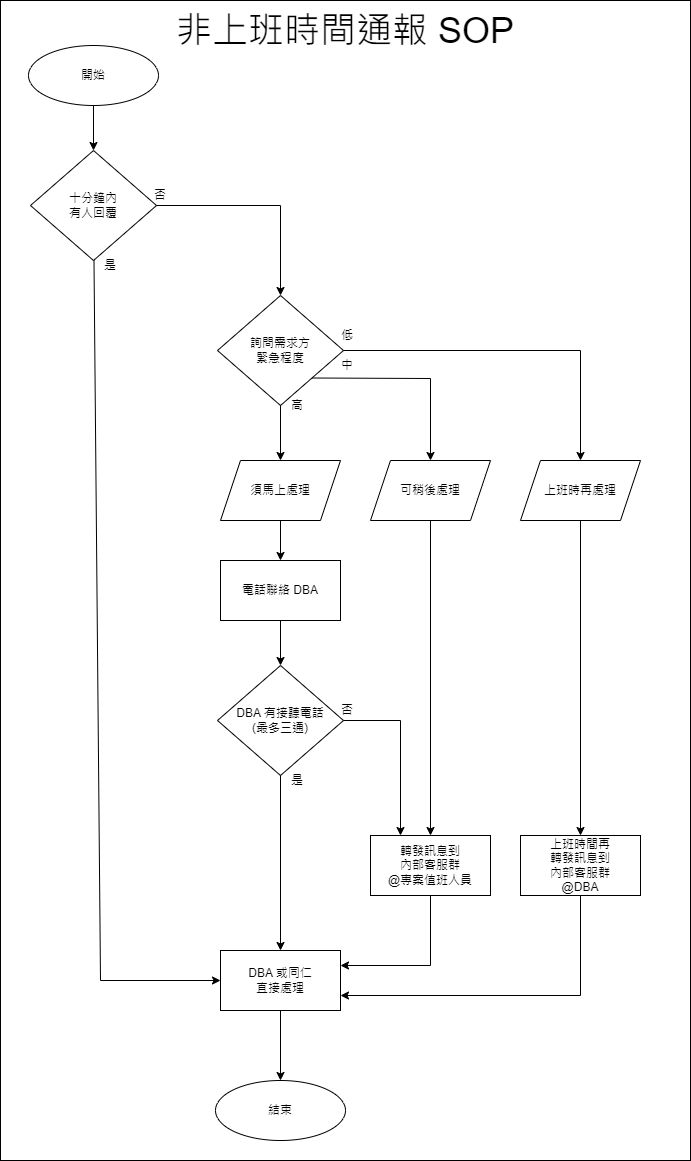

The diagram above was exported from draw.io. Its source (the exported page's mxGraphModel, read from the mxfile embedded in the PNG):
<mxGraphModel dx="847" dy="777" grid="1" gridSize="10" guides="1" tooltips="1" connect="1" arrows="1" fold="1" page="1" pageScale="1" pageWidth="827" pageHeight="1169" math="0" shadow="0">
  <root>
    <mxCell id="_IfFAYIqdvRnwbmws6cM-0" />
    <mxCell id="_IfFAYIqdvRnwbmws6cM-1" parent="_IfFAYIqdvRnwbmws6cM-0" />
    <mxCell id="1FuVR2zYsLGy7F7IIQ7K-0" value="" style="rounded=0;whiteSpace=wrap;html=1;" vertex="1" parent="_IfFAYIqdvRnwbmws6cM-1">
      <mxGeometry x="930" y="1080" width="690" height="1160" as="geometry" />
    </mxCell>
    <mxCell id="_IfFAYIqdvRnwbmws6cM-3" value="十分鐘內&lt;br&gt;有人回覆" style="rhombus;whiteSpace=wrap;html=1;" vertex="1" parent="_IfFAYIqdvRnwbmws6cM-1">
      <mxGeometry x="960" y="1230" width="126" height="110" as="geometry" />
    </mxCell>
    <mxCell id="_IfFAYIqdvRnwbmws6cM-4" value="" style="endArrow=classic;html=1;rounded=0;entryX=0;entryY=0.5;entryDx=0;entryDy=0;" edge="1" parent="_IfFAYIqdvRnwbmws6cM-1" source="_IfFAYIqdvRnwbmws6cM-3" target="78P6sHp2cLhTW-fz1fkt-12">
      <mxGeometry width="50" height="50" relative="1" as="geometry">
        <mxPoint x="1023" y="1340" as="sourcePoint" />
        <mxPoint x="1023" y="1400" as="targetPoint" />
        <Array as="points">
          <mxPoint x="1030" y="2060" />
        </Array>
      </mxGeometry>
    </mxCell>
    <mxCell id="_IfFAYIqdvRnwbmws6cM-5" value="是" style="text;html=1;strokeColor=none;fillColor=none;align=center;verticalAlign=middle;whiteSpace=wrap;rounded=0;" vertex="1" parent="_IfFAYIqdvRnwbmws6cM-1">
      <mxGeometry x="1010" y="1330" width="60" height="30" as="geometry" />
    </mxCell>
    <mxCell id="_IfFAYIqdvRnwbmws6cM-6" value="" style="endArrow=classic;html=1;rounded=0;exitX=1;exitY=0.5;exitDx=0;exitDy=0;entryX=0.5;entryY=0;entryDx=0;entryDy=0;" edge="1" parent="_IfFAYIqdvRnwbmws6cM-1" source="_IfFAYIqdvRnwbmws6cM-3" target="_IfFAYIqdvRnwbmws6cM-12">
      <mxGeometry width="50" height="50" relative="1" as="geometry">
        <mxPoint x="999" y="1260" as="sourcePoint" />
        <mxPoint x="1210" y="1400" as="targetPoint" />
        <Array as="points">
          <mxPoint x="1210" y="1285" />
        </Array>
      </mxGeometry>
    </mxCell>
    <mxCell id="_IfFAYIqdvRnwbmws6cM-7" value="否" style="text;html=1;strokeColor=none;fillColor=none;align=center;verticalAlign=middle;whiteSpace=wrap;rounded=0;" vertex="1" parent="_IfFAYIqdvRnwbmws6cM-1">
      <mxGeometry x="1060" y="1260" width="60" height="30" as="geometry" />
    </mxCell>
    <mxCell id="_IfFAYIqdvRnwbmws6cM-10" value="" style="endArrow=classic;html=1;rounded=0;exitX=0.5;exitY=1;exitDx=0;exitDy=0;" edge="1" parent="_IfFAYIqdvRnwbmws6cM-1" source="_IfFAYIqdvRnwbmws6cM-11" target="_IfFAYIqdvRnwbmws6cM-3">
      <mxGeometry width="50" height="50" relative="1" as="geometry">
        <mxPoint x="1023.5452399685287" y="1189.5239968528717" as="sourcePoint" />
        <mxPoint x="1020" y="1240" as="targetPoint" />
      </mxGeometry>
    </mxCell>
    <mxCell id="_IfFAYIqdvRnwbmws6cM-11" value="開始" style="ellipse;whiteSpace=wrap;html=1;" vertex="1" parent="_IfFAYIqdvRnwbmws6cM-1">
      <mxGeometry x="958" y="1125" width="130" height="60" as="geometry" />
    </mxCell>
    <mxCell id="_IfFAYIqdvRnwbmws6cM-12" value="詢問需求方&lt;br&gt;緊急程度" style="rhombus;whiteSpace=wrap;html=1;" vertex="1" parent="_IfFAYIqdvRnwbmws6cM-1">
      <mxGeometry x="1147" y="1375" width="126" height="110" as="geometry" />
    </mxCell>
    <mxCell id="_IfFAYIqdvRnwbmws6cM-13" value="" style="endArrow=classic;html=1;rounded=0;" edge="1" parent="_IfFAYIqdvRnwbmws6cM-1" source="_IfFAYIqdvRnwbmws6cM-12" target="_IfFAYIqdvRnwbmws6cM-18">
      <mxGeometry width="50" height="50" relative="1" as="geometry">
        <mxPoint x="1213" y="1615" as="sourcePoint" />
        <mxPoint x="1213" y="1675" as="targetPoint" />
      </mxGeometry>
    </mxCell>
    <mxCell id="_IfFAYIqdvRnwbmws6cM-18" value="須馬上處理" style="shape=parallelogram;perimeter=parallelogramPerimeter;whiteSpace=wrap;html=1;fixedSize=1;" vertex="1" parent="_IfFAYIqdvRnwbmws6cM-1">
      <mxGeometry x="1150" y="1540" width="120" height="60" as="geometry" />
    </mxCell>
    <mxCell id="_IfFAYIqdvRnwbmws6cM-20" value="DBA 有接聽電話&lt;br&gt;(最多三通)" style="rhombus;whiteSpace=wrap;html=1;" vertex="1" parent="_IfFAYIqdvRnwbmws6cM-1">
      <mxGeometry x="1147" y="1745" width="126" height="110" as="geometry" />
    </mxCell>
    <mxCell id="_IfFAYIqdvRnwbmws6cM-21" value="" style="endArrow=classic;html=1;rounded=0;" edge="1" parent="_IfFAYIqdvRnwbmws6cM-1" source="_IfFAYIqdvRnwbmws6cM-20" target="78P6sHp2cLhTW-fz1fkt-12">
      <mxGeometry width="50" height="50" relative="1" as="geometry">
        <mxPoint x="1210" y="1855" as="sourcePoint" />
        <mxPoint x="1210" y="1915" as="targetPoint" />
      </mxGeometry>
    </mxCell>
    <mxCell id="_IfFAYIqdvRnwbmws6cM-22" value="是" style="text;html=1;strokeColor=none;fillColor=none;align=center;verticalAlign=middle;whiteSpace=wrap;rounded=0;" vertex="1" parent="_IfFAYIqdvRnwbmws6cM-1">
      <mxGeometry x="1197" y="1845" width="60" height="30" as="geometry" />
    </mxCell>
    <mxCell id="_IfFAYIqdvRnwbmws6cM-23" value="" style="endArrow=classic;html=1;rounded=0;exitX=1;exitY=0.5;exitDx=0;exitDy=0;entryX=0.25;entryY=0;entryDx=0;entryDy=0;" edge="1" parent="_IfFAYIqdvRnwbmws6cM-1" source="_IfFAYIqdvRnwbmws6cM-20" target="78P6sHp2cLhTW-fz1fkt-13">
      <mxGeometry width="50" height="50" relative="1" as="geometry">
        <mxPoint x="1186" y="1775" as="sourcePoint" />
        <mxPoint x="1397" y="1915" as="targetPoint" />
        <Array as="points">
          <mxPoint x="1330" y="1800" />
        </Array>
      </mxGeometry>
    </mxCell>
    <mxCell id="_IfFAYIqdvRnwbmws6cM-24" value="否" style="text;html=1;strokeColor=none;fillColor=none;align=center;verticalAlign=middle;whiteSpace=wrap;rounded=0;" vertex="1" parent="_IfFAYIqdvRnwbmws6cM-1">
      <mxGeometry x="1247" y="1775" width="60" height="30" as="geometry" />
    </mxCell>
    <mxCell id="_IfFAYIqdvRnwbmws6cM-27" value="" style="endArrow=classic;html=1;rounded=0;" edge="1" parent="_IfFAYIqdvRnwbmws6cM-1" target="_IfFAYIqdvRnwbmws6cM-20" source="78P6sHp2cLhTW-fz1fkt-5">
      <mxGeometry width="50" height="50" relative="1" as="geometry">
        <mxPoint x="1210" y="1700" as="sourcePoint" />
        <mxPoint x="1207" y="1755" as="targetPoint" />
      </mxGeometry>
    </mxCell>
    <mxCell id="_IfFAYIqdvRnwbmws6cM-29" value="結束" style="ellipse;whiteSpace=wrap;html=1;" vertex="1" parent="_IfFAYIqdvRnwbmws6cM-1">
      <mxGeometry x="1145" y="2160" width="130" height="60" as="geometry" />
    </mxCell>
    <mxCell id="_IfFAYIqdvRnwbmws6cM-32" value="" style="endArrow=classic;html=1;rounded=0;entryX=0.5;entryY=0;entryDx=0;entryDy=0;" edge="1" parent="_IfFAYIqdvRnwbmws6cM-1" source="78P6sHp2cLhTW-fz1fkt-12" target="_IfFAYIqdvRnwbmws6cM-29">
      <mxGeometry width="50" height="50" relative="1" as="geometry">
        <mxPoint x="1210" y="2090" as="sourcePoint" />
        <mxPoint x="1050" y="2010" as="targetPoint" />
      </mxGeometry>
    </mxCell>
    <mxCell id="_IfFAYIqdvRnwbmws6cM-36" value="&lt;font style=&quot;font-size: 36px;&quot;&gt;非上班時間通報 SOP&lt;/font&gt;" style="text;html=1;strokeColor=none;fillColor=none;align=center;verticalAlign=middle;whiteSpace=wrap;rounded=0;" vertex="1" parent="_IfFAYIqdvRnwbmws6cM-1">
      <mxGeometry x="930" y="1080" width="690" height="60" as="geometry" />
    </mxCell>
    <mxCell id="78P6sHp2cLhTW-fz1fkt-0" value="可稍後處理" style="shape=parallelogram;perimeter=parallelogramPerimeter;whiteSpace=wrap;html=1;fixedSize=1;" vertex="1" parent="_IfFAYIqdvRnwbmws6cM-1">
      <mxGeometry x="1300" y="1540" width="120" height="60" as="geometry" />
    </mxCell>
    <mxCell id="78P6sHp2cLhTW-fz1fkt-2" value="上班時再處理" style="shape=parallelogram;perimeter=parallelogramPerimeter;whiteSpace=wrap;html=1;fixedSize=1;" vertex="1" parent="_IfFAYIqdvRnwbmws6cM-1">
      <mxGeometry x="1450" y="1540" width="120" height="60" as="geometry" />
    </mxCell>
    <mxCell id="78P6sHp2cLhTW-fz1fkt-3" value="" style="endArrow=classic;html=1;rounded=0;exitX=1;exitY=0.5;exitDx=0;exitDy=0;entryX=0.5;entryY=0;entryDx=0;entryDy=0;" edge="1" parent="_IfFAYIqdvRnwbmws6cM-1" source="_IfFAYIqdvRnwbmws6cM-12" target="78P6sHp2cLhTW-fz1fkt-2">
      <mxGeometry width="50" height="50" relative="1" as="geometry">
        <mxPoint x="1630" y="1730" as="sourcePoint" />
        <mxPoint x="1680" y="1680" as="targetPoint" />
        <Array as="points">
          <mxPoint x="1510" y="1430" />
        </Array>
      </mxGeometry>
    </mxCell>
    <mxCell id="78P6sHp2cLhTW-fz1fkt-4" value="" style="endArrow=classic;html=1;rounded=0;exitX=1;exitY=1;exitDx=0;exitDy=0;entryX=0.5;entryY=0;entryDx=0;entryDy=0;" edge="1" parent="_IfFAYIqdvRnwbmws6cM-1" source="_IfFAYIqdvRnwbmws6cM-12" target="78P6sHp2cLhTW-fz1fkt-0">
      <mxGeometry width="50" height="50" relative="1" as="geometry">
        <mxPoint x="1630" y="1730" as="sourcePoint" />
        <mxPoint x="1680" y="1680" as="targetPoint" />
        <Array as="points">
          <mxPoint x="1360" y="1458" />
        </Array>
      </mxGeometry>
    </mxCell>
    <mxCell id="78P6sHp2cLhTW-fz1fkt-5" value="電話聯絡 DBA" style="rounded=0;whiteSpace=wrap;html=1;" vertex="1" parent="_IfFAYIqdvRnwbmws6cM-1">
      <mxGeometry x="1150" y="1640" width="120" height="60" as="geometry" />
    </mxCell>
    <mxCell id="78P6sHp2cLhTW-fz1fkt-8" value="" style="endArrow=classic;html=1;rounded=0;exitX=0.5;exitY=1;exitDx=0;exitDy=0;" edge="1" parent="_IfFAYIqdvRnwbmws6cM-1" source="_IfFAYIqdvRnwbmws6cM-18" target="78P6sHp2cLhTW-fz1fkt-5">
      <mxGeometry width="50" height="50" relative="1" as="geometry">
        <mxPoint x="1630" y="1810" as="sourcePoint" />
        <mxPoint x="1680" y="1760" as="targetPoint" />
      </mxGeometry>
    </mxCell>
    <mxCell id="78P6sHp2cLhTW-fz1fkt-9" value="高" style="text;html=1;strokeColor=none;fillColor=none;align=center;verticalAlign=middle;whiteSpace=wrap;rounded=0;" vertex="1" parent="_IfFAYIqdvRnwbmws6cM-1">
      <mxGeometry x="1197" y="1470" width="60" height="30" as="geometry" />
    </mxCell>
    <mxCell id="78P6sHp2cLhTW-fz1fkt-10" value="中" style="text;html=1;strokeColor=none;fillColor=none;align=center;verticalAlign=middle;whiteSpace=wrap;rounded=0;" vertex="1" parent="_IfFAYIqdvRnwbmws6cM-1">
      <mxGeometry x="1247" y="1430" width="60" height="30" as="geometry" />
    </mxCell>
    <mxCell id="78P6sHp2cLhTW-fz1fkt-11" value="低" style="text;html=1;strokeColor=none;fillColor=none;align=center;verticalAlign=middle;whiteSpace=wrap;rounded=0;" vertex="1" parent="_IfFAYIqdvRnwbmws6cM-1">
      <mxGeometry x="1247" y="1400" width="60" height="30" as="geometry" />
    </mxCell>
    <mxCell id="78P6sHp2cLhTW-fz1fkt-12" value="DBA 或同仁&lt;br style=&quot;border-color: var(--border-color);&quot;&gt;直接處理" style="rounded=0;whiteSpace=wrap;html=1;" vertex="1" parent="_IfFAYIqdvRnwbmws6cM-1">
      <mxGeometry x="1150" y="2030" width="120" height="60" as="geometry" />
    </mxCell>
    <mxCell id="78P6sHp2cLhTW-fz1fkt-13" value="轉發訊息到&lt;br style=&quot;border-color: var(--border-color);&quot;&gt;內部客服群&lt;br style=&quot;border-color: var(--border-color);&quot;&gt;@專案值班人員" style="rounded=0;whiteSpace=wrap;html=1;" vertex="1" parent="_IfFAYIqdvRnwbmws6cM-1">
      <mxGeometry x="1300" y="1915" width="120" height="60" as="geometry" />
    </mxCell>
    <mxCell id="78P6sHp2cLhTW-fz1fkt-14" value="" style="endArrow=classic;html=1;rounded=0;exitX=0.5;exitY=1;exitDx=0;exitDy=0;entryX=1;entryY=0.25;entryDx=0;entryDy=0;" edge="1" parent="_IfFAYIqdvRnwbmws6cM-1" source="78P6sHp2cLhTW-fz1fkt-13" target="78P6sHp2cLhTW-fz1fkt-12">
      <mxGeometry width="50" height="50" relative="1" as="geometry">
        <mxPoint x="1630" y="1900" as="sourcePoint" />
        <mxPoint x="1680" y="1850" as="targetPoint" />
        <Array as="points">
          <mxPoint x="1360" y="2045" />
        </Array>
      </mxGeometry>
    </mxCell>
    <mxCell id="78P6sHp2cLhTW-fz1fkt-15" value="" style="endArrow=classic;html=1;rounded=0;exitX=0.5;exitY=1;exitDx=0;exitDy=0;" edge="1" parent="_IfFAYIqdvRnwbmws6cM-1" source="78P6sHp2cLhTW-fz1fkt-0" target="78P6sHp2cLhTW-fz1fkt-13">
      <mxGeometry width="50" height="50" relative="1" as="geometry">
        <mxPoint x="1630" y="1900" as="sourcePoint" />
        <mxPoint x="1680" y="1850" as="targetPoint" />
      </mxGeometry>
    </mxCell>
    <mxCell id="Wk1wqq00_96POvhxShZD-0" value="上班時間再&lt;br style=&quot;border-color: var(--border-color);&quot;&gt;轉發訊息到&lt;br style=&quot;border-color: var(--border-color);&quot;&gt;內部客服群&lt;br style=&quot;border-color: var(--border-color);&quot;&gt;@DBA" style="rounded=0;whiteSpace=wrap;html=1;" vertex="1" parent="_IfFAYIqdvRnwbmws6cM-1">
      <mxGeometry x="1450" y="1915" width="120" height="60" as="geometry" />
    </mxCell>
    <mxCell id="MgeQvKqfFMldczvTwnIt-0" value="" style="endArrow=classic;html=1;rounded=0;exitX=0.5;exitY=1;exitDx=0;exitDy=0;" edge="1" parent="_IfFAYIqdvRnwbmws6cM-1" source="78P6sHp2cLhTW-fz1fkt-2" target="Wk1wqq00_96POvhxShZD-0">
      <mxGeometry width="50" height="50" relative="1" as="geometry">
        <mxPoint x="1630" y="1790" as="sourcePoint" />
        <mxPoint x="1680" y="1740" as="targetPoint" />
      </mxGeometry>
    </mxCell>
    <mxCell id="MgeQvKqfFMldczvTwnIt-1" value="" style="endArrow=classic;html=1;rounded=0;exitX=0.5;exitY=1;exitDx=0;exitDy=0;entryX=1;entryY=0.75;entryDx=0;entryDy=0;" edge="1" parent="_IfFAYIqdvRnwbmws6cM-1" source="Wk1wqq00_96POvhxShZD-0" target="78P6sHp2cLhTW-fz1fkt-12">
      <mxGeometry width="50" height="50" relative="1" as="geometry">
        <mxPoint x="1630" y="1790" as="sourcePoint" />
        <mxPoint x="1680" y="1740" as="targetPoint" />
        <Array as="points">
          <mxPoint x="1510" y="2075" />
        </Array>
      </mxGeometry>
    </mxCell>
  </root>
</mxGraphModel>